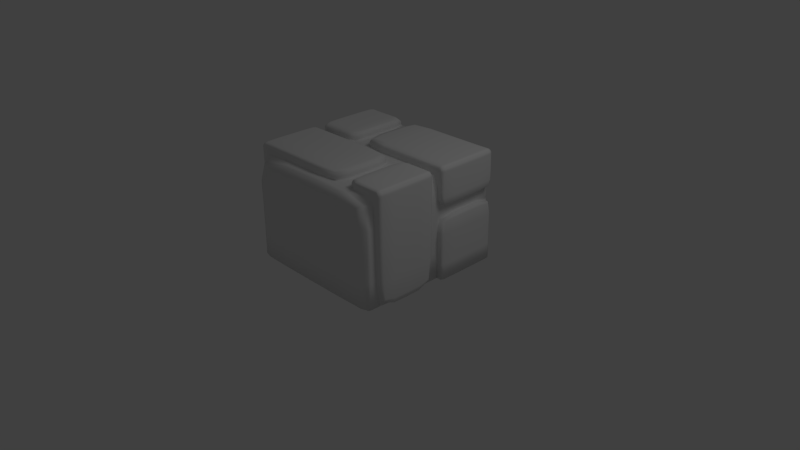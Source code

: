 # Source: brick-wall.blend  (saved by Blender 2.64.0; exported with 4.5.12 LTS)
import bpy
from mathutils import Matrix  # noqa: F401  (used for matrix-valued properties, if any)

bpy.ops.wm.read_factory_settings(use_empty=True)
scene = bpy.context.scene
scene.name = 'Scene'

# ---- collections
col_collection_1 = bpy.data.collections.new('Collection 1'); scene.collection.children.link(col_collection_1)

# ---- materials (node trees are filled in below, after node groups)
mat_material = bpy.data.materials.new('Material')
mat_material.alpha_threshold = 0.0
mat_material.use_transparent_shadow = False
mat_material.roughness = 0.5
mat_material.line_color = (0.0, 0.0, 0.0, 1.0)

# ---- material node trees

# ---- world
world_world = bpy.data.worlds.new('World'); scene.world = world_world
world_world.color = (0.05088, 0.05088, 0.05088)
world_world.use_sun_shadow = False
world_world.sun_shadow_jitter_overblur = 0.0
world_world.cycles.sampling_method = 'MANUAL'
world_world.cycles.sample_map_resolution = 256

# ---- cameras
cam_camera = bpy.data.cameras.new('Camera')
cam_camera.clip_end = 100.0
cam_camera.lens = 35.0
cam_camera.sensor_width = 32.0
cam_camera.sensor_height = 18.0
cam_camera.ortho_scale = 7.314
cam_camera.dof.focus_distance = 0.0
cam_camera.dof.aperture_fstop = 128.0

# ---- lights
light_lamp = bpy.data.lights.new('Lamp', 'POINT')
light_lamp.transmission_factor = 0.0
light_lamp.cutoff_distance = 30.0
light_lamp.energy = 100.0
light_lamp.shadow_buffer_clip_start = 1.001
light_lamp.shadow_soft_size = 1.0
light_lamp.shadow_maximum_resolution = 0.006
light_lamp.use_absolute_resolution = True
light_lamp.cycles.use_multiple_importance_sampling = False

# ---- meshes
me_cube = bpy.data.meshes.new('Cube')
me_cube.from_pydata([(1.0, 1.0, -0.003749), (1.0, -1.0, -0.003749), (-1.0, -1.0, -0.003749), (-1.0, 1.0, -0.003749), (1.0, 1.0, 1.366), (1.0, -1.0, 1.366), (-1.0, -1.0, 1.366), (-1.0, 1.0, 1.366), (-1.0, -0.8401, 1.366), (-1.0, -0.01478, 1.366), (-1.0, 0.1397, 1.366), (1.0, 0.1397, 1.366), (-0.4614, 1.0, 1.366), (-0.4614, 0.1397, 1.366), (-0.2732, 1.0, 1.366), (-0.2732, 0.1397, 1.366), (0.9999, -0.01478, 1.366), (0.9999, -0.8401, 1.366), (1.0, 1.0, 1.433), (-1.0, 1.0, 1.433), (-1.0, -0.8401, 1.433), (-1.0, -0.01478, 1.433), (-1.0, 0.1397, 1.433), (1.0, 0.1397, 1.433), (-0.4614, 1.0, 1.433), (-0.4614, 0.1397, 1.433), (-0.2732, 1.0, 1.433), (-0.2732, 0.1397, 1.433), (0.9999, -0.01478, 1.433), (0.9999, -0.8401, 1.433), (0.971, 0.9788, 1.478), (-0.9752, 0.9573, 1.478), (-0.9697, -0.8275, 1.478), (-0.9697, -0.02737, 1.478), (-0.9752, 0.1823, 1.478), (0.971, 0.1608, 1.478), (-0.4862, 0.9573, 1.478), (-0.4862, 0.1823, 1.478), (-0.2442, 0.9788, 1.478), (-0.2442, 0.1608, 1.478), (0.9696, -0.02737, 1.478), (0.9696, -0.8275, 1.478), (1.0, 0.1408, -0.003749), (1.0, -0.01581, -0.003749), (1.0, -0.8413, -0.003749), (-1.0, -0.84, -0.003749), (-1.0, -0.01284, -0.003749), (-1.0, 0.1412, -0.003749), (-1.0, -0.8401, 0.7827), (-1.0, -0.01358, 0.7833), (-1.0, -0.8401, 0.663), (-1.0, -0.0133, 0.6636), (-1.081, 1.0, -0.003749), (-1.081, 1.0, 1.366), (-1.081, -0.8401, 1.366), (-1.081, -0.01478, 1.366), (-1.081, 0.1397, 1.366), (-1.081, 1.0, 1.433), (-1.081, -0.8401, 1.433), (-1.081, -0.01478, 1.433), (-1.081, 0.1397, 1.433), (-1.057, 0.9573, 1.478), (-1.051, -0.8275, 1.478), (-1.051, -0.02737, 1.478), (-1.057, 0.1823, 1.478), (-1.081, -0.84, -0.003749), (-1.081, -0.01284, -0.003749), (-1.081, 0.1412, -0.003749), (-1.081, -0.8401, 0.7827), (-1.081, -0.01358, 0.7833), (-1.081, -0.8401, 0.663), (-1.081, -0.0133, 0.6636), (1.086, 1.0, -0.003749), (1.086, 1.0, 1.366), (1.086, 0.1397, 1.366), (1.086, 1.0, 1.433), (1.086, 0.1397, 1.433), (1.057, 0.9788, 1.478), (1.057, 0.1608, 1.478), (1.086, 0.1408, -0.003749), (1.086, -0.01478, 1.366), (1.086, -0.8401, 1.366), (1.086, -0.01478, 1.433), (1.086, -0.8401, 1.433), (1.055, -0.02737, 1.478), (1.055, -0.8275, 1.478), (1.086, -0.01581, -0.003749), (1.086, -0.8413, -0.003749), (1.0, 0.05445, -0.003749), (-1.0, 0.05362, -0.003749), (-1.0, 0.05468, 1.366), (0.9999, 0.05325, 1.366), (-0.3679, 1.0, 1.366), (-0.3606, 0.1397, 1.366), (-0.3623, 0.05422, 1.366), (-0.3688, 1.0, -0.003749), (1.086, 1.0, 0.98), (1.001, 0.14, 0.971), (1.001, 1.0, 0.9719), (1.086, 0.14, 0.98), (1.086, 1.0, 0.8125), (1.001, 1.0, 0.8232), (1.086, 0.1401, 0.8125), (1.001, 0.1401, 0.8226), (0.5676, -0.01478, 1.433), (0.6345, 0.05351, 1.366), (0.5924, -0.8275, 1.478), (0.596, -0.02737, 1.478), (0.5666, -0.8401, 1.433), (0.5685, -0.01478, 1.366), (0.5656, -0.8401, 1.366), (0.3816, -0.01478, 1.433), (0.3433, -0.8275, 1.478), (0.3856, 0.05369, 1.366), (0.3556, -0.02737, 1.478), (0.3715, -0.8401, 1.433), (0.3836, -0.01478, 1.366), (0.3678, -0.8401, 1.366)], [], [(89, 88, 43, 44, 1, 2, 45, 46), (1, 5, 6, 2), (34, 31, 61, 64), (4, 98, 101, 0, 95, 92, 14), (15, 11, 23, 27), (116, 9, 21, 111), (48, 8, 54, 68), (14, 92, 93, 15), (111, 21, 33, 114), (63, 62, 32, 33), (39, 38, 26, 27), (13, 12, 24, 25), (77, 75, 18, 30), (82, 80, 16, 28), (115, 20, 8, 117), (12, 7, 19, 24), (25, 22, 10, 13), (57, 61, 31, 19), (27, 26, 14, 15), (26, 18, 4, 14), (114, 33, 32, 112), (30, 38, 39, 35), (36, 31, 34, 37), (37, 34, 22, 25), (24, 19, 31, 36), (80, 86, 43, 16), (38, 30, 18, 26), (55, 59, 21, 9), (27, 23, 35, 39), (4, 18, 75, 73), (25, 24, 36, 37), (112, 32, 20, 115), (76, 78, 35, 23), (2, 6, 8, 48, 50, 45), (70, 65, 45, 50), (46, 51, 49, 9, 90, 89), (69, 55, 9, 49), (50, 48, 49, 51), (67, 56, 53, 52), (60, 57, 53, 56), (59, 58, 62, 63), (55, 54, 58, 59), (64, 61, 57, 60), (65, 70, 71, 66), (68, 54, 55, 69), (51, 46, 66, 71), (58, 54, 8, 20), (10, 22, 60, 56), (67, 52, 3, 47), (33, 21, 59, 63), (71, 70, 50, 51), (49, 48, 68, 69), (56, 67, 47, 10), (46, 45, 65, 66), (19, 7, 53, 57), (52, 53, 7, 3), (64, 60, 22, 34), (20, 32, 62, 58), (74, 73, 75, 76), (76, 75, 77, 78), (96, 73, 74, 99), (42, 0, 72, 79), (78, 77, 30, 35), (11, 97, 99, 74), (74, 76, 23, 11), (98, 4, 73, 96), (17, 110, 117, 8, 6, 5), (113, 94, 90, 9, 116), (1, 44, 17, 5), (88, 91, 16, 43), (40, 41, 85, 84), (82, 83, 81, 80), (84, 85, 83, 82), (87, 86, 80, 81), (44, 43, 86, 87), (17, 44, 87, 81), (29, 17, 81, 83), (41, 29, 83, 85), (84, 82, 28, 40), (11, 15, 93, 94, 113, 105, 91), (89, 90, 10, 47), (0, 42, 88, 89, 47, 3, 95), (92, 12, 13, 93), (94, 93, 13, 10, 90), (92, 95, 3, 7, 12), (0, 101, 100, 72), (72, 100, 102, 79), (42, 103, 97, 11, 91, 88), (98, 96, 99, 97), (103, 42, 79, 102), (100, 101, 103, 102), (101, 98, 97, 103), (91, 105, 109, 16), (16, 109, 104, 28), (28, 104, 107, 40), (41, 106, 108, 29), (40, 107, 106, 41), (29, 108, 110, 17), (105, 113, 116, 109), (116, 111, 115, 117), (111, 114, 112, 115), (109, 110, 108, 104), (109, 116, 117, 110), (104, 108, 106, 107)])
me_cube.polygons.foreach_set('use_smooth', [True] * 104)
_k = {(1, 44): 1.0, (3, 95): 1.0, (4, 98): 1.0, (1, 2): 1.0, (1, 5): 0.41176, (3, 47): 1.0, (2, 6): 0.41176, (3, 7): 1.0, (7, 12): 1.0, (5, 6): 0.41176, (50, 70): 0.41176, (6, 8): 0.41176, (23, 76): 0.41176, (8, 117): 0.54118, (45, 65): 0.41176, (9, 90): 0.75686, (10, 13): 0.72941, (4, 14): 1.0, (11, 15): 0.72941, (12, 13): 0.5451, (12, 92): 1.0, (13, 93): 0.87451, (14, 15): 0.5451, (9, 116): 0.79216, (40, 84): 0.41176, (19, 24): 0.31373, (49, 69): 0.41176, (35, 78): 0.41176, (20, 115): 0.54118, (9, 55): 0.41176, (22, 25): 0.31373, (18, 26): 0.31373, (23, 27): 0.31373, (24, 25): 0.5451, (26, 27): 0.5451, (21, 111): 0.54118, (41, 85): 0.41176, (7, 19): 0.31373, (10, 22): 0.31373, (9, 21): 0.54118, (16, 28): 0.41176, (11, 23): 0.31373, (15, 27): 0.54902, (12, 24): 0.5451, (13, 25): 0.5451, (4, 18): 0.31373, (17, 29): 0.41176, (8, 20): 0.54118, (14, 26): 0.54902, (31, 36): 0.31373, (31, 34): 0.41176, (30, 35): 0.41176, (32, 112): 0.54118, (32, 33): 0.41176, (34, 37): 0.31373, (30, 38): 0.31373, (35, 39): 0.31373, (36, 37): 0.5451, (38, 39): 0.5451, (33, 114): 0.54118, (40, 41): 0.41176, (26, 38): 0.54902, (27, 39): 0.54902, (20, 32): 0.54118, (21, 33): 0.54118, (28, 40): 0.41176, (22, 34): 0.31373, (25, 37): 0.5451, (19, 31): 0.31373, (24, 36): 0.5451, (29, 41): 0.41176, (18, 30): 0.31373, (23, 35): 0.31373, (0, 42): 1.0, (42, 88): 1.0, (43, 44): 1.0, (2, 45): 1.0, (45, 50): 0.41176, (45, 46): 1.0, (46, 51): 0.75686, (46, 89): 1.0, (10, 47): 0.75686, (8, 48): 0.41176, (9, 49): 0.75686, (48, 49): 0.41176, (48, 50): 0.41176, (49, 51): 0.75686, (50, 51): 0.41176, (52, 67): 0.41176, (52, 53): 0.41176, (53, 56): 0.41176, (54, 55): 0.41176, (57, 60): 0.41176, (58, 59): 0.41176, (53, 57): 0.41176, (56, 60): 0.41176, (55, 59): 0.41176, (54, 58): 0.41176, (61, 64): 0.41176, (62, 63): 0.41176, (58, 62): 0.41176, (59, 63): 0.41176, (60, 64): 0.41176, (57, 61): 0.41176, (65, 70): 0.41176, (65, 66): 0.41176, (66, 71): 0.41176, (56, 67): 0.41176, (54, 68): 0.41176, (55, 69): 0.41176, (68, 69): 0.41176, (70, 71): 0.41176, (21, 59): 0.41176, (31, 61): 0.41176, (19, 57): 0.41176, (32, 62): 0.41176, (33, 63): 0.41176, (8, 54): 0.41176, (48, 68): 0.41176, (34, 64): 0.41176, (46, 66): 0.41176, (51, 71): 0.41176, (20, 58): 0.41176, (22, 60): 0.41176, (10, 56): 0.41176, (3, 52): 0.41176, (47, 67): 0.41176, (7, 53): 0.41176, (73, 96): 0.76471, (73, 74): 0.41176, (75, 76): 0.41176, (74, 76): 0.41176, (73, 75): 0.41176, (77, 78): 0.41176, (75, 77): 0.41176, (76, 78): 0.41176, (72, 79): 1.0, (79, 102): 0.76471, (18, 75): 0.41176, (4, 73): 0.76471, (30, 77): 0.41176, (0, 72): 1.0, (42, 79): 1.0, (11, 74): 0.76471, (5, 17): 0.41176, (16, 91): 0.75686, (16, 43): 0.75686, (17, 44): 0.41176, (80, 81): 0.41176, (82, 83): 0.41176, (80, 82): 0.41176, (81, 83): 0.41176, (84, 85): 0.41176, (82, 84): 0.41176, (83, 85): 0.41176, (86, 87): 0.41176, (80, 86): 0.41176, (81, 87): 0.41176, (43, 86): 0.41176, (16, 80): 0.41176, (28, 82): 0.41176, (44, 87): 0.41176, (17, 81): 0.41176, (29, 83): 0.41176, (43, 88): 1.0, (47, 89): 1.0, (10, 90): 0.75686, (11, 91): 0.75686, (91, 105): 0.64706, (89, 90): 0.64706, (88, 89): 1.0, (88, 91): 0.64706, (14, 92): 1.0, (15, 93): 0.87451, (90, 94): 0.64706, (93, 94): 0.64706, (0, 95): 1.0, (92, 95): 1.0, (72, 100): 0.76471, (11, 97): 0.85098, (0, 101): 1.0, (74, 99): 0.76471, (96, 98): 0.72941, (96, 99): 0.72941, (97, 99): 0.72941, (98, 101): 1.0, (100, 101): 0.72941, (100, 102): 0.72941, (102, 103): 0.76471, (42, 103): 0.85098, (97, 103): 0.75686, (101, 103): 0.72941, (97, 98): 0.72941, (28, 104): 0.41176, (94, 113): 0.64706, (41, 106): 0.41176, (40, 107): 0.41176, (29, 108): 0.41176, (16, 109): 0.75686, (17, 110): 0.41176, (105, 109): 0.64706, (104, 109): 0.49412, (104, 107): 0.49412, (106, 108): 0.49412, (106, 107): 0.49412, (108, 110): 0.49412, (116, 117): 0.6, (109, 110): 0.49412, (105, 113): 0.64706, (111, 115): 0.6, (104, 108): 0.49412, (109, 116): 0.75686, (110, 117): 0.41176, (113, 116): 0.64706, (111, 116): 0.6, (111, 114): 0.6, (112, 115): 0.6, (112, 114): 0.6, (115, 117): 0.6}
me_cube.attributes.new('crease_edge', 'FLOAT', 'EDGE').data.foreach_set('value', [_k.get((min(e.vertices), max(e.vertices)), 0.0) for e in me_cube.edges])
_uv = me_cube.uv_layers.new(name='UVMap')
_uv.uv.foreach_set('vector', [0.5339, 0.2285, 0.5441, 0.4747, 0.5115, 0.5047, 0.3943, 0.5019, 0.351, 0.4672, 0.373, 0.228, 0.4011, 0.2178, 0.5186, 0.2206, 0.351, 0.4672, 0.01407, 0.5767, 0.09773, 0.05754, 0.373, 0.228, 0.4298, 0.879, 0.3363, 0.8765, 0.3406, 0.8634, 0.4249, 0.8662, 0.6987, 0.3908, 0.6798, 0.3951, 0.6683, 0.3957, 0.6317, 0.3853, 0.6322, 0.3402, 0.6916, 0.3235, 0.6968, 0.3333, 0.7944, 0.7175, 0.8042, 0.8768, 0.7816, 0.8622, 0.7777, 0.7354, 0.148, 0.9906, 0.07344, 0.8479, 0.09872, 0.8518, 0.156, 0.9681, 0.1702, 0.6714, 0.2268, 0.7892, 0.1981, 0.7806, 0.1623, 0.6931, 0.9125, 0.2068, 0.9128, 0.221, 0.805, 0.221, 0.8046, 0.2068, 0.156, 0.9681, 0.09872, 0.8518, 0.1142, 0.8556, 0.1633, 0.9515, 0.1114, 0.8407, 0.1956, 0.811, 0.2039, 0.8229, 0.1142, 0.8556, 0.765, 0.7486, 0.6867, 0.7445, 0.6743, 0.7309, 0.7777, 0.7354, 0.4477, 0.9778, 0.323, 0.978, 0.3353, 0.9612, 0.4344, 0.9636, 0.6749, 0.8611, 0.6704, 0.8726, 0.6562, 0.8554, 0.6713, 0.8465, 0.5867, 0.8633, 0.5944, 0.8497, 0.6158, 0.8669, 0.5994, 0.8777, 0.2472, 0.9301, 0.2133, 0.809, 0.2268, 0.7892, 0.2678, 0.9376, 0.323, 0.978, 0.3012, 0.8539, 0.3223, 0.8676, 0.3353, 0.9612, 0.4344, 0.9636, 0.4441, 0.8691, 0.4618, 0.8561, 0.4477, 0.9778, 0.3333, 0.8519, 0.3406, 0.8634, 0.3363, 0.8765, 0.3223, 0.8676, 0.7777, 0.7354, 0.6743, 0.7309, 0.6586, 0.7147, 0.7944, 0.7175, 0.6743, 0.7309, 0.6562, 0.8554, 0.6353, 0.8687, 0.6586, 0.7147, 0.1633, 0.9515, 0.1142, 0.8556, 0.2039, 0.8229, 0.2311, 0.9224, 0.6713, 0.8465, 0.6867, 0.7445, 0.765, 0.7486, 0.7676, 0.8532, 0.3452, 0.9498, 0.3363, 0.8765, 0.4298, 0.879, 0.4233, 0.9514, 0.4233, 0.9514, 0.4298, 0.879, 0.4441, 0.8691, 0.4344, 0.9636, 0.3353, 0.9612, 0.3223, 0.8676, 0.3363, 0.8765, 0.3452, 0.9498, 0.5944, 0.8497, 0.5945, 0.7031, 0.6158, 0.6862, 0.6158, 0.8669, 0.6867, 0.7445, 0.6713, 0.8465, 0.6562, 0.8554, 0.6743, 0.7309, 0.08955, 0.8221, 0.1027, 0.8316, 0.09872, 0.8518, 0.07344, 0.8479, 0.7777, 0.7354, 0.7816, 0.8622, 0.7676, 0.8532, 0.765, 0.7486, 0.6353, 0.8687, 0.6562, 0.8554, 0.6704, 0.8726, 0.6611, 0.8877, 0.4344, 0.9636, 0.3353, 0.9612, 0.3452, 0.9498, 0.4233, 0.9514, 0.2311, 0.9224, 0.2039, 0.8229, 0.2133, 0.809, 0.2472, 0.9301, 0.7686, 0.8803, 0.7637, 0.868, 0.7676, 0.8532, 0.7816, 0.8622, 0.373, 0.228, 0.09773, 0.05754, 0.1192, 0.02145, 0.2509, 0.09971, 0.3162, 0.1441, 0.4011, 0.2178, 0.8701, 0.9498, 0.9559, 0.9442, 0.9736, 0.9568, 0.8557, 0.9683, 0.5186, 0.2206, 0.5967, 0.209, 0.6503, 0.2068, 0.7615, 0.2012, 0.7487, 0.2152, 0.5339, 0.2285, 0.06448, 0.7173, 0.08955, 0.8221, 0.07344, 0.8479, 0.04463, 0.707, 0.4325, 0.1699, 0.4325, 0.1534, 0.546, 0.1534, 0.546, 0.1699, 0.4431, 0.7068, 0.4379, 0.8406, 0.3272, 0.8389, 0.3517, 0.6893, 0.4309, 0.8556, 0.3333, 0.8519, 0.3272, 0.8389, 0.4379, 0.8406, 0.1027, 0.8316, 0.1944, 0.7987, 0.1956, 0.811, 0.1114, 0.8407, 0.08955, 0.8221, 0.1981, 0.7806, 0.1944, 0.7987, 0.1027, 0.8316, 0.4249, 0.8662, 0.3406, 0.8634, 0.3333, 0.8519, 0.4309, 0.8556, 0.9559, 0.9442, 0.8701, 0.9498, 0.8733, 0.8538, 0.9591, 0.8482, 0.1623, 0.6931, 0.1981, 0.7806, 0.08955, 0.8221, 0.06448, 0.7173, 0.8557, 0.8412, 0.9736, 0.8297, 0.9591, 0.8482, 0.8733, 0.8538, 0.1944, 0.7987, 0.1981, 0.7806, 0.2268, 0.7892, 0.2133, 0.809, 0.4618, 0.8561, 0.4441, 0.8691, 0.4309, 0.8556, 0.4379, 0.8406, 0.4431, 0.7068, 0.3517, 0.6893, 0.3344, 0.6714, 0.4618, 0.6906, 0.1142, 0.8556, 0.09872, 0.8518, 0.1027, 0.8316, 0.1114, 0.8407, 0.8733, 0.8538, 0.8701, 0.9498, 0.8557, 0.9683, 0.8557, 0.8412, 0.04463, 0.707, 0.1702, 0.6714, 0.1623, 0.6931, 0.06448, 0.7173, 0.4379, 0.8406, 0.4431, 0.7068, 0.4618, 0.6906, 0.4618, 0.8561, 0.9736, 0.8297, 0.9736, 0.9568, 0.9559, 0.9442, 0.9591, 0.8482, 0.3223, 0.8676, 0.3012, 0.8539, 0.3272, 0.8389, 0.3333, 0.8519, 0.3517, 0.6893, 0.3272, 0.8389, 0.3012, 0.8539, 0.3344, 0.6714, 0.4249, 0.8662, 0.4309, 0.8556, 0.4441, 0.8691, 0.4298, 0.879, 0.2133, 0.809, 0.2039, 0.8229, 0.1956, 0.811, 0.1944, 0.7987, 0.7758, 0.8945, 0.6611, 0.8877, 0.6704, 0.8726, 0.7686, 0.8803, 0.7686, 0.8803, 0.6704, 0.8726, 0.6749, 0.8611, 0.7637, 0.868, 0.661, 0.9508, 0.6611, 0.8877, 0.7758, 0.8945, 0.7685, 0.9524, 0.8271, 0.6249, 0.9674, 0.6069, 0.9462, 0.6306, 0.8453, 0.6392, 0.7637, 0.868, 0.6749, 0.8611, 0.6713, 0.8465, 0.7676, 0.8532, 0.8042, 0.8768, 0.7815, 0.9683, 0.7685, 0.9524, 0.7758, 0.8945, 0.7758, 0.8945, 0.7686, 0.8803, 0.7816, 0.8622, 0.8042, 0.8768, 0.6448, 0.9713, 0.6353, 0.8687, 0.6611, 0.8877, 0.661, 0.9508, 0.777, 0.04788, 0.7427, 0.05111, 0.7082, 0.04982, 0.5608, 0.04982, 0.561, 0.03045, 0.7766, 0.03045, 0.7871, 0.3576, 0.7746, 0.3144, 0.7487, 0.2152, 0.7615, 0.2012, 0.8048, 0.3546, 0.351, 0.4672, 0.3943, 0.5019, 0.0298, 0.6248, 0.01407, 0.5767, 0.5441, 0.4747, 0.7728, 0.5011, 0.7908, 0.5292, 0.5115, 0.5047, 0.5891, 0.8867, 0.4928, 0.8837, 0.4973, 0.8695, 0.5843, 0.8736, 0.5867, 0.8633, 0.494, 0.8585, 0.4877, 0.8458, 0.5944, 0.8497, 0.5843, 0.8736, 0.4973, 0.8695, 0.494, 0.8585, 0.5867, 0.8633, 0.5038, 0.6891, 0.5945, 0.7031, 0.5944, 0.8497, 0.4877, 0.8458, 0.4849, 0.6714, 0.6158, 0.6862, 0.5945, 0.7031, 0.5038, 0.6891, 0.4618, 0.862, 0.4849, 0.6714, 0.5038, 0.6891, 0.4877, 0.8458, 0.482, 0.8748, 0.4618, 0.862, 0.4877, 0.8458, 0.494, 0.8585, 0.4928, 0.8837, 0.482, 0.8748, 0.494, 0.8585, 0.4973, 0.8695, 0.5843, 0.8736, 0.5867, 0.8633, 0.5994, 0.8777, 0.5891, 0.8867, 0.7508, 0.478, 0.7623, 0.326, 0.7623, 0.3161, 0.7746, 0.3144, 0.7871, 0.3576, 0.787, 0.4151, 0.7728, 0.5011, 0.5339, 0.2285, 0.7487, 0.2152, 0.7371, 0.2339, 0.5647, 0.2531, 0.6317, 0.3853, 0.5647, 0.4583, 0.5441, 0.4747, 0.5339, 0.2285, 0.5647, 0.2531, 0.6218, 0.3075, 0.6322, 0.3402, 0.9128, 0.221, 0.9131, 0.2351, 0.8053, 0.2351, 0.805, 0.221, 0.7746, 0.3144, 0.7623, 0.3161, 0.7584, 0.3029, 0.7371, 0.2339, 0.7487, 0.2152, 0.6916, 0.3235, 0.6322, 0.3402, 0.6218, 0.3075, 0.688, 0.3072, 0.6887, 0.3158, 0.9674, 0.6069, 0.9621, 0.7498, 0.9466, 0.7306, 0.9462, 0.6306, 0.9462, 0.6306, 0.9466, 0.7306, 0.8412, 0.7377, 0.8453, 0.6392, 0.5647, 0.4583, 0.6711, 0.473, 0.6879, 0.4754, 0.7508, 0.478, 0.7728, 0.5011, 0.5441, 0.4747, 0.6448, 0.9713, 0.661, 0.9508, 0.7685, 0.9524, 0.7815, 0.9683, 0.8271, 0.7534, 0.8271, 0.6249, 0.8453, 0.6392, 0.8412, 0.7377, 0.9466, 0.7306, 0.9621, 0.7498, 0.8271, 0.7534, 0.8412, 0.7377, 0.6683, 0.3957, 0.6798, 0.3951, 0.6879, 0.4754, 0.6711, 0.473, 0.7728, 0.5011, 0.787, 0.4151, 0.8053, 0.4007, 0.7908, 0.5292, 0.6158, 0.8669, 0.6, 0.9617, 0.5883, 0.9486, 0.5994, 0.8777, 0.5994, 0.8777, 0.5883, 0.9486, 0.5813, 0.9367, 0.5891, 0.8867, 0.4928, 0.8837, 0.502, 0.9381, 0.4945, 0.9493, 0.482, 0.8748, 0.5891, 0.8867, 0.5813, 0.9367, 0.502, 0.9381, 0.4928, 0.8837, 0.482, 0.8748, 0.4945, 0.9493, 0.4833, 0.9647, 0.4618, 0.862, 0.787, 0.4151, 0.7871, 0.3576, 0.8048, 0.3546, 0.8053, 0.4007, 0.148, 0.9906, 0.156, 0.9681, 0.2472, 0.9301, 0.2678, 0.9376, 0.156, 0.9681, 0.1633, 0.9515, 0.2311, 0.9224, 0.2472, 0.9301, 0.6, 0.9617, 0.4833, 0.9647, 0.4945, 0.9493, 0.5883, 0.9486, 0.7378, 0.1951, 0.7056, 0.1939, 0.7082, 0.04982, 0.7427, 0.05111, 0.5883, 0.9486, 0.4945, 0.9493, 0.502, 0.9381, 0.5813, 0.9367])
me_cube.materials.append(mat_material)
me_cube.use_remesh_preserve_volume = False
me_cube.use_remesh_preserve_attributes = False
me_cube.use_mirror_vertex_groups = False
me_cube.update()

# ---- objects
ob_cube = bpy.data.objects.new('Cube', me_cube)
ob_lamp = bpy.data.objects.new('Lamp', light_lamp)
ob_camera = bpy.data.objects.new('Camera', cam_camera)

# ---- transforms, parenting, visibility, modifiers, constraints
ob_cube.location = (0.0, 0.0, 0.004536)
ob_cube.scale = (0.9981, 0.9981, 0.9981)
ob_cube.lock_rotations_4d = False
ob_cube.empty_display_type = 'ARROWS'
ob_cube.lineart.crease_threshold = 0.0
_m = ob_cube.modifiers.new('Subsurf', 'SUBSURF')
_m.uv_smooth = 'PRESERVE_CORNERS'
_m.quality = 2
_m.levels = 2
_m.show_only_control_edges = False
ob_lamp.location = (4.076, 1.005, 5.904)
ob_lamp.rotation_euler = (0.6503, 0.05522, 1.866)
ob_lamp.lock_rotations_4d = False
ob_lamp.empty_display_type = 'ARROWS'
ob_lamp.color = (0.0, 0.0, 0.0, 0.0)
ob_lamp.lineart.crease_threshold = 0.0
ob_camera.location = (7.481, -6.508, 5.344)
ob_camera.rotation_euler = (1.109, 0.01082, 0.8149)
ob_camera.lock_rotations_4d = False
ob_camera.empty_display_type = 'ARROWS'
ob_camera.color = (0.0, 0.0, 0.0, 0.0)
ob_camera.display_type = 'WIRE'
ob_camera.lineart.crease_threshold = 0.0

# ---- collection membership
col_collection_1.objects.link(ob_cube)
col_collection_1.objects.link(ob_lamp)
col_collection_1.objects.link(ob_camera)

# ---- scene / render settings (as saved in the file)
scene.camera = ob_camera
scene.frame_start = 1; scene.frame_end = 251; scene.frame_set(1)
scene.render.engine = 'BLENDER_EEVEE_NEXT'
scene.render.image_settings.color_mode = 'RGB'
scene.render.image_settings.compression = 90
scene.render.resolution_percentage = 50
scene.render.dither_intensity = 0.0
scene.render.bake_margin = 2
scene.render.bake_bias = 0.0
scene.cycles.use_denoising = False
scene.cycles.samples = 10
scene.cycles.sampling_pattern = 'TABULATED_SOBOL'
scene.cycles.light_sampling_threshold = 0.0
scene.cycles.use_adaptive_sampling = False
scene.cycles.use_light_tree = False
scene.cycles.blur_glossy = 0.0
scene.cycles.volume_bounces = 1
scene.cycles.pixel_filter_type = 'GAUSSIAN'
scene.cycles.sample_clamp_indirect = 0.0
scene.view_settings.view_transform = 'Standard'
bpy.context.view_layer.update()
